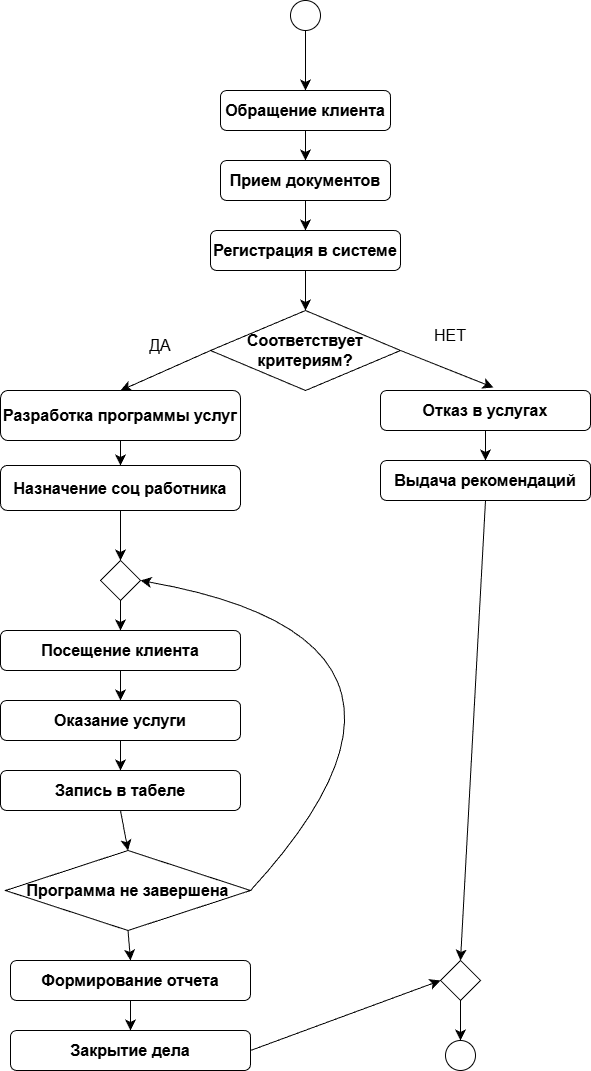

The diagram above was exported from draw.io. Its source (the exported page's mxGraphModel, read from the mxfile embedded in the PNG):
<mxGraphModel dx="466" dy="811" grid="1" gridSize="10" guides="1" tooltips="1" connect="1" arrows="1" fold="1" page="1" pageScale="1" pageWidth="827" pageHeight="1169" math="0" shadow="0">
  <root>
    <mxCell id="0" />
    <mxCell id="1" parent="0" />
    <mxCell id="W_Y98kt5uDwHc4NP-Kh--36" edge="1" parent="1" source="W_Y98kt5uDwHc4NP-Kh--2" style="edgeStyle=none;curved=1;rounded=0;orthogonalLoop=1;jettySize=auto;html=1;exitX=0.5;exitY=1;exitDx=0;exitDy=0;entryX=0.5;entryY=0;entryDx=0;entryDy=0;fontSize=12;startSize=8;endSize=8;" target="W_Y98kt5uDwHc4NP-Kh--5">
      <mxGeometry relative="1" as="geometry" />
    </mxCell>
    <mxCell id="W_Y98kt5uDwHc4NP-Kh--2" parent="1" style="rounded=1;whiteSpace=wrap;html=1;" value="&lt;b&gt;&lt;font style=&quot;font-size: 16px;&quot;&gt;Обращение клиента&lt;/font&gt;&lt;/b&gt;" vertex="1">
      <mxGeometry height="40" width="170" x="290" y="180" as="geometry" />
    </mxCell>
    <mxCell id="W_Y98kt5uDwHc4NP-Kh--3" parent="1" style="ellipse;whiteSpace=wrap;html=1;aspect=fixed;fillColor=default;" value="" vertex="1">
      <mxGeometry height="30" width="30" x="360" y="90" as="geometry" />
    </mxCell>
    <mxCell id="W_Y98kt5uDwHc4NP-Kh--4" edge="1" parent="1" source="W_Y98kt5uDwHc4NP-Kh--3" style="endArrow=classic;html=1;rounded=0;fontSize=12;startSize=8;endSize=8;curved=1;exitX=0.5;exitY=1;exitDx=0;exitDy=0;" target="W_Y98kt5uDwHc4NP-Kh--2" value="">
      <mxGeometry height="50" relative="1" width="50" as="geometry">
        <mxPoint x="460" y="420" as="sourcePoint" />
        <mxPoint x="510" y="370" as="targetPoint" />
      </mxGeometry>
    </mxCell>
    <mxCell id="W_Y98kt5uDwHc4NP-Kh--37" edge="1" parent="1" source="W_Y98kt5uDwHc4NP-Kh--5" style="edgeStyle=none;curved=1;rounded=0;orthogonalLoop=1;jettySize=auto;html=1;exitX=0.5;exitY=1;exitDx=0;exitDy=0;entryX=0.5;entryY=0;entryDx=0;entryDy=0;fontSize=12;startSize=8;endSize=8;" target="W_Y98kt5uDwHc4NP-Kh--6">
      <mxGeometry relative="1" as="geometry" />
    </mxCell>
    <mxCell id="W_Y98kt5uDwHc4NP-Kh--5" parent="1" style="rounded=1;whiteSpace=wrap;html=1;" value="&lt;b&gt;&lt;font style=&quot;font-size: 16px;&quot;&gt;Прием документов&lt;/font&gt;&lt;/b&gt;" vertex="1">
      <mxGeometry height="40" width="170" x="290" y="250" as="geometry" />
    </mxCell>
    <mxCell id="W_Y98kt5uDwHc4NP-Kh--38" edge="1" parent="1" source="W_Y98kt5uDwHc4NP-Kh--6" style="edgeStyle=none;curved=1;rounded=0;orthogonalLoop=1;jettySize=auto;html=1;exitX=0.5;exitY=1;exitDx=0;exitDy=0;entryX=0.5;entryY=0;entryDx=0;entryDy=0;fontSize=12;startSize=8;endSize=8;" target="W_Y98kt5uDwHc4NP-Kh--7">
      <mxGeometry relative="1" as="geometry" />
    </mxCell>
    <mxCell id="W_Y98kt5uDwHc4NP-Kh--6" parent="1" style="rounded=1;whiteSpace=wrap;html=1;" value="&lt;b&gt;&lt;font style=&quot;font-size: 16px;&quot;&gt;Регистрация в системе&lt;/font&gt;&lt;/b&gt;" vertex="1">
      <mxGeometry height="40" width="190" x="280" y="320" as="geometry" />
    </mxCell>
    <mxCell id="W_Y98kt5uDwHc4NP-Kh--32" edge="1" parent="1" source="W_Y98kt5uDwHc4NP-Kh--7" style="edgeStyle=none;curved=1;rounded=0;orthogonalLoop=1;jettySize=auto;html=1;exitX=0;exitY=0.5;exitDx=0;exitDy=0;entryX=0.5;entryY=0;entryDx=0;entryDy=0;fontSize=12;startSize=8;endSize=8;" target="W_Y98kt5uDwHc4NP-Kh--8">
      <mxGeometry relative="1" as="geometry" />
    </mxCell>
    <mxCell id="W_Y98kt5uDwHc4NP-Kh--7" parent="1" style="rhombus;whiteSpace=wrap;html=1;" value="&lt;b&gt;&lt;font style=&quot;font-size: 16px;&quot;&gt;Соответствует критериям?&lt;/font&gt;&lt;/b&gt;" vertex="1">
      <mxGeometry height="80" width="190" x="280" y="400" as="geometry" />
    </mxCell>
    <mxCell id="W_Y98kt5uDwHc4NP-Kh--35" edge="1" parent="1" source="W_Y98kt5uDwHc4NP-Kh--8" style="edgeStyle=none;curved=1;rounded=0;orthogonalLoop=1;jettySize=auto;html=1;exitX=0.5;exitY=1;exitDx=0;exitDy=0;entryX=0.5;entryY=0;entryDx=0;entryDy=0;fontSize=12;startSize=8;endSize=8;" target="W_Y98kt5uDwHc4NP-Kh--11">
      <mxGeometry relative="1" as="geometry" />
    </mxCell>
    <mxCell id="W_Y98kt5uDwHc4NP-Kh--8" parent="1" style="rounded=1;whiteSpace=wrap;html=1;" value="&lt;b&gt;&lt;font style=&quot;font-size: 16px;&quot;&gt;Разработка программы услуг&lt;/font&gt;&lt;/b&gt;" vertex="1">
      <mxGeometry height="50" width="240" x="70" y="480" as="geometry" />
    </mxCell>
    <mxCell id="W_Y98kt5uDwHc4NP-Kh--34" edge="1" parent="1" source="W_Y98kt5uDwHc4NP-Kh--9" style="edgeStyle=none;curved=1;rounded=0;orthogonalLoop=1;jettySize=auto;html=1;exitX=0.5;exitY=1;exitDx=0;exitDy=0;entryX=0.5;entryY=0;entryDx=0;entryDy=0;fontSize=12;startSize=8;endSize=8;" target="W_Y98kt5uDwHc4NP-Kh--10">
      <mxGeometry relative="1" as="geometry" />
    </mxCell>
    <mxCell id="W_Y98kt5uDwHc4NP-Kh--9" parent="1" style="rounded=1;whiteSpace=wrap;html=1;" value="&lt;b&gt;&lt;font style=&quot;font-size: 16px;&quot;&gt;Отказ в услугах&lt;/font&gt;&lt;/b&gt;" vertex="1">
      <mxGeometry height="40" width="210" x="450" y="480" as="geometry" />
    </mxCell>
    <mxCell id="W_Y98kt5uDwHc4NP-Kh--42" edge="1" parent="1" source="W_Y98kt5uDwHc4NP-Kh--10" style="edgeStyle=none;curved=1;rounded=0;orthogonalLoop=1;jettySize=auto;html=1;exitX=0.5;exitY=1;exitDx=0;exitDy=0;entryX=0.5;entryY=0;entryDx=0;entryDy=0;fontSize=12;startSize=8;endSize=8;" target="W_Y98kt5uDwHc4NP-Kh--21">
      <mxGeometry relative="1" as="geometry" />
    </mxCell>
    <mxCell id="W_Y98kt5uDwHc4NP-Kh--10" parent="1" style="rounded=1;whiteSpace=wrap;html=1;" value="&lt;b&gt;&lt;font style=&quot;font-size: 16px;&quot;&gt;Выдача рекомендаций&lt;/font&gt;&lt;/b&gt;" vertex="1">
      <mxGeometry height="40" width="210" x="450" y="550" as="geometry" />
    </mxCell>
    <mxCell id="W_Y98kt5uDwHc4NP-Kh--13" edge="1" parent="1" source="W_Y98kt5uDwHc4NP-Kh--11" style="edgeStyle=none;curved=1;rounded=0;orthogonalLoop=1;jettySize=auto;html=1;exitX=0.5;exitY=1;exitDx=0;exitDy=0;entryX=0.5;entryY=0;entryDx=0;entryDy=0;fontSize=12;startSize=8;endSize=8;" target="W_Y98kt5uDwHc4NP-Kh--12">
      <mxGeometry relative="1" as="geometry" />
    </mxCell>
    <mxCell id="W_Y98kt5uDwHc4NP-Kh--11" parent="1" style="rounded=1;whiteSpace=wrap;html=1;" value="&lt;b&gt;&lt;font style=&quot;font-size: 16px;&quot;&gt;Назначение соц работника&lt;/font&gt;&lt;/b&gt;" vertex="1">
      <mxGeometry height="45" width="240" x="70" y="555" as="geometry" />
    </mxCell>
    <mxCell id="W_Y98kt5uDwHc4NP-Kh--15" edge="1" parent="1" source="W_Y98kt5uDwHc4NP-Kh--12" style="edgeStyle=none;curved=1;rounded=0;orthogonalLoop=1;jettySize=auto;html=1;exitX=0.5;exitY=1;exitDx=0;exitDy=0;entryX=0.5;entryY=0;entryDx=0;entryDy=0;fontSize=12;startSize=8;endSize=8;" target="W_Y98kt5uDwHc4NP-Kh--14">
      <mxGeometry relative="1" as="geometry" />
    </mxCell>
    <mxCell id="W_Y98kt5uDwHc4NP-Kh--12" parent="1" style="rhombus;whiteSpace=wrap;html=1;" value="" vertex="1">
      <mxGeometry height="40" width="40" x="170" y="650" as="geometry" />
    </mxCell>
    <mxCell id="W_Y98kt5uDwHc4NP-Kh--30" edge="1" parent="1" source="W_Y98kt5uDwHc4NP-Kh--14" style="edgeStyle=none;curved=1;rounded=0;orthogonalLoop=1;jettySize=auto;html=1;exitX=0.5;exitY=1;exitDx=0;exitDy=0;entryX=0.5;entryY=0;entryDx=0;entryDy=0;fontSize=12;startSize=8;endSize=8;" target="W_Y98kt5uDwHc4NP-Kh--16">
      <mxGeometry relative="1" as="geometry" />
    </mxCell>
    <mxCell id="W_Y98kt5uDwHc4NP-Kh--14" parent="1" style="rounded=1;whiteSpace=wrap;html=1;" value="&lt;b&gt;&lt;font style=&quot;font-size: 16px;&quot;&gt;Посещение клиента&lt;/font&gt;&lt;/b&gt;" vertex="1">
      <mxGeometry height="40" width="240" x="70" y="720" as="geometry" />
    </mxCell>
    <mxCell id="W_Y98kt5uDwHc4NP-Kh--28" edge="1" parent="1" source="W_Y98kt5uDwHc4NP-Kh--16" style="edgeStyle=none;curved=1;rounded=0;orthogonalLoop=1;jettySize=auto;html=1;exitX=0.5;exitY=1;exitDx=0;exitDy=0;entryX=0.5;entryY=0;entryDx=0;entryDy=0;fontSize=12;startSize=8;endSize=8;" target="W_Y98kt5uDwHc4NP-Kh--17">
      <mxGeometry relative="1" as="geometry" />
    </mxCell>
    <mxCell id="W_Y98kt5uDwHc4NP-Kh--16" parent="1" style="rounded=1;whiteSpace=wrap;html=1;" value="&lt;b&gt;&lt;font style=&quot;font-size: 16px;&quot;&gt;Оказание услуги&lt;/font&gt;&lt;/b&gt;" vertex="1">
      <mxGeometry height="40" width="240" x="70" y="790" as="geometry" />
    </mxCell>
    <mxCell id="W_Y98kt5uDwHc4NP-Kh--27" edge="1" parent="1" source="W_Y98kt5uDwHc4NP-Kh--17" style="edgeStyle=none;curved=1;rounded=0;orthogonalLoop=1;jettySize=auto;html=1;exitX=0.5;exitY=1;exitDx=0;exitDy=0;entryX=0.5;entryY=0;entryDx=0;entryDy=0;fontSize=12;startSize=8;endSize=8;" target="W_Y98kt5uDwHc4NP-Kh--18">
      <mxGeometry relative="1" as="geometry" />
    </mxCell>
    <mxCell id="W_Y98kt5uDwHc4NP-Kh--17" parent="1" style="rounded=1;whiteSpace=wrap;html=1;" value="&lt;b&gt;&lt;font style=&quot;font-size: 16px;&quot;&gt;Запись в табеле&lt;/font&gt;&lt;/b&gt;" vertex="1">
      <mxGeometry height="40" width="240" x="70" y="860" as="geometry" />
    </mxCell>
    <mxCell id="W_Y98kt5uDwHc4NP-Kh--26" edge="1" parent="1" source="W_Y98kt5uDwHc4NP-Kh--18" style="edgeStyle=none;curved=1;rounded=0;orthogonalLoop=1;jettySize=auto;html=1;exitX=0.5;exitY=1;exitDx=0;exitDy=0;entryX=0.5;entryY=0;entryDx=0;entryDy=0;fontSize=12;startSize=8;endSize=8;" target="W_Y98kt5uDwHc4NP-Kh--19">
      <mxGeometry relative="1" as="geometry" />
    </mxCell>
    <mxCell id="W_Y98kt5uDwHc4NP-Kh--44" edge="1" parent="1" source="W_Y98kt5uDwHc4NP-Kh--18" style="edgeStyle=none;curved=1;rounded=0;orthogonalLoop=1;jettySize=auto;html=1;exitX=1;exitY=0.5;exitDx=0;exitDy=0;entryX=1;entryY=0.5;entryDx=0;entryDy=0;fontSize=12;startSize=8;endSize=8;" target="W_Y98kt5uDwHc4NP-Kh--12">
      <mxGeometry relative="1" as="geometry">
        <Array as="points">
          <mxPoint x="550" y="730" />
        </Array>
      </mxGeometry>
    </mxCell>
    <mxCell id="W_Y98kt5uDwHc4NP-Kh--18" parent="1" style="rhombus;whiteSpace=wrap;html=1;" value="&lt;b&gt;&lt;font style=&quot;font-size: 16px;&quot;&gt;Программа не завершена&lt;/font&gt;&lt;/b&gt;" vertex="1">
      <mxGeometry height="80" width="245" x="75" y="940" as="geometry" />
    </mxCell>
    <mxCell id="W_Y98kt5uDwHc4NP-Kh--25" edge="1" parent="1" source="W_Y98kt5uDwHc4NP-Kh--19" style="edgeStyle=none;curved=1;rounded=0;orthogonalLoop=1;jettySize=auto;html=1;exitX=0.5;exitY=1;exitDx=0;exitDy=0;entryX=0.5;entryY=0;entryDx=0;entryDy=0;fontSize=12;startSize=8;endSize=8;" target="W_Y98kt5uDwHc4NP-Kh--20">
      <mxGeometry relative="1" as="geometry" />
    </mxCell>
    <mxCell id="W_Y98kt5uDwHc4NP-Kh--19" parent="1" style="rounded=1;whiteSpace=wrap;html=1;" value="&lt;b&gt;&lt;font style=&quot;font-size: 16px;&quot;&gt;Формирование отчета&lt;/font&gt;&lt;/b&gt;" vertex="1">
      <mxGeometry height="40" width="240" x="80" y="1050" as="geometry" />
    </mxCell>
    <mxCell id="W_Y98kt5uDwHc4NP-Kh--24" edge="1" parent="1" source="W_Y98kt5uDwHc4NP-Kh--20" style="edgeStyle=none;curved=1;rounded=0;orthogonalLoop=1;jettySize=auto;html=1;exitX=1;exitY=0.5;exitDx=0;exitDy=0;entryX=0;entryY=0.5;entryDx=0;entryDy=0;fontSize=12;startSize=8;endSize=8;" target="W_Y98kt5uDwHc4NP-Kh--21">
      <mxGeometry relative="1" as="geometry" />
    </mxCell>
    <mxCell id="W_Y98kt5uDwHc4NP-Kh--20" parent="1" style="rounded=1;whiteSpace=wrap;html=1;" value="&lt;b&gt;&lt;font style=&quot;font-size: 16px;&quot;&gt;Закрытие дела&lt;/font&gt;&lt;/b&gt;" vertex="1">
      <mxGeometry height="40" width="240" x="80" y="1120" as="geometry" />
    </mxCell>
    <mxCell id="W_Y98kt5uDwHc4NP-Kh--23" edge="1" parent="1" source="W_Y98kt5uDwHc4NP-Kh--21" style="edgeStyle=none;curved=1;rounded=0;orthogonalLoop=1;jettySize=auto;html=1;exitX=0.5;exitY=1;exitDx=0;exitDy=0;entryX=0.5;entryY=0;entryDx=0;entryDy=0;fontSize=12;startSize=8;endSize=8;" target="W_Y98kt5uDwHc4NP-Kh--22">
      <mxGeometry relative="1" as="geometry" />
    </mxCell>
    <mxCell id="W_Y98kt5uDwHc4NP-Kh--21" parent="1" style="rhombus;whiteSpace=wrap;html=1;" value="" vertex="1">
      <mxGeometry height="40" width="40" x="510" y="1050" as="geometry" />
    </mxCell>
    <mxCell id="W_Y98kt5uDwHc4NP-Kh--22" parent="1" style="ellipse;whiteSpace=wrap;html=1;aspect=fixed;" value="" vertex="1">
      <mxGeometry height="30" width="30" x="515" y="1130" as="geometry" />
    </mxCell>
    <mxCell id="W_Y98kt5uDwHc4NP-Kh--31" edge="1" parent="1" source="W_Y98kt5uDwHc4NP-Kh--7" style="edgeStyle=none;curved=1;rounded=0;orthogonalLoop=1;jettySize=auto;html=1;entryX=0;entryY=0.5;entryDx=0;entryDy=0;fontSize=12;startSize=8;endSize=8;" target="W_Y98kt5uDwHc4NP-Kh--7">
      <mxGeometry relative="1" as="geometry" />
    </mxCell>
    <mxCell id="W_Y98kt5uDwHc4NP-Kh--33" edge="1" parent="1" source="W_Y98kt5uDwHc4NP-Kh--7" style="edgeStyle=none;curved=1;rounded=0;orthogonalLoop=1;jettySize=auto;html=1;exitX=1;exitY=0.5;exitDx=0;exitDy=0;entryX=0.538;entryY=-0.075;entryDx=0;entryDy=0;entryPerimeter=0;fontSize=12;startSize=8;endSize=8;" target="W_Y98kt5uDwHc4NP-Kh--9">
      <mxGeometry relative="1" as="geometry" />
    </mxCell>
    <mxCell id="W_Y98kt5uDwHc4NP-Kh--39" parent="1" style="text;html=1;whiteSpace=wrap;strokeColor=none;fillColor=none;align=center;verticalAlign=middle;rounded=0;fontSize=16;" value="ДА" vertex="1">
      <mxGeometry height="30" width="60" x="200" y="420" as="geometry" />
    </mxCell>
    <mxCell id="W_Y98kt5uDwHc4NP-Kh--41" parent="1" style="text;html=1;whiteSpace=wrap;strokeColor=none;fillColor=none;align=center;verticalAlign=middle;rounded=0;fontSize=16;" value="НЕТ" vertex="1">
      <mxGeometry height="30" width="60" x="490" y="410" as="geometry" />
    </mxCell>
  </root>
</mxGraphModel>